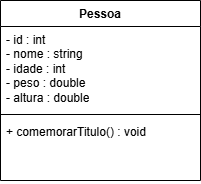

The diagram above was exported from draw.io. Its source (the exported page's mxGraphModel, read from the mxfile embedded in the PNG):
<mxGraphModel dx="1114" dy="592" grid="1" gridSize="10" guides="1" tooltips="1" connect="1" arrows="1" fold="1" page="1" pageScale="1" pageWidth="827" pageHeight="1169" math="0" shadow="0">
  <root>
    <mxCell id="0" />
    <mxCell id="1" parent="0" />
    <mxCell id="sM9tkBTccOmdBDTc3tve-5" value="Pessoa&lt;div&gt;&lt;br&gt;&lt;/div&gt;" style="swimlane;fontStyle=1;align=center;verticalAlign=top;childLayout=stackLayout;horizontal=1;startSize=26;horizontalStack=0;resizeParent=1;resizeParentMax=0;resizeLast=0;collapsible=1;marginBottom=0;whiteSpace=wrap;html=1;" vertex="1" parent="1">
      <mxGeometry x="50" y="510" width="200" height="180" as="geometry" />
    </mxCell>
    <mxCell id="sM9tkBTccOmdBDTc3tve-6" value="- id : int&lt;div&gt;- nome : string&lt;/div&gt;&lt;div&gt;- idade : int&lt;/div&gt;&lt;div&gt;- peso : double&lt;/div&gt;&lt;div&gt;- altura : double&lt;/div&gt;" style="text;strokeColor=none;fillColor=none;align=left;verticalAlign=top;spacingLeft=4;spacingRight=4;overflow=hidden;rotatable=0;points=[[0,0.5],[1,0.5]];portConstraint=eastwest;whiteSpace=wrap;html=1;" vertex="1" parent="sM9tkBTccOmdBDTc3tve-5">
      <mxGeometry y="26" width="200" height="84" as="geometry" />
    </mxCell>
    <mxCell id="sM9tkBTccOmdBDTc3tve-7" value="" style="line;strokeWidth=1;fillColor=none;align=left;verticalAlign=middle;spacingTop=-1;spacingLeft=3;spacingRight=3;rotatable=0;labelPosition=right;points=[];portConstraint=eastwest;strokeColor=inherit;" vertex="1" parent="sM9tkBTccOmdBDTc3tve-5">
      <mxGeometry y="110" width="200" height="8" as="geometry" />
    </mxCell>
    <mxCell id="sM9tkBTccOmdBDTc3tve-8" value="+ comemorarTitulo() : void" style="text;strokeColor=none;fillColor=none;align=left;verticalAlign=top;spacingLeft=4;spacingRight=4;overflow=hidden;rotatable=0;points=[[0,0.5],[1,0.5]];portConstraint=eastwest;whiteSpace=wrap;html=1;" vertex="1" parent="sM9tkBTccOmdBDTc3tve-5">
      <mxGeometry y="118" width="200" height="62" as="geometry" />
    </mxCell>
  </root>
</mxGraphModel>